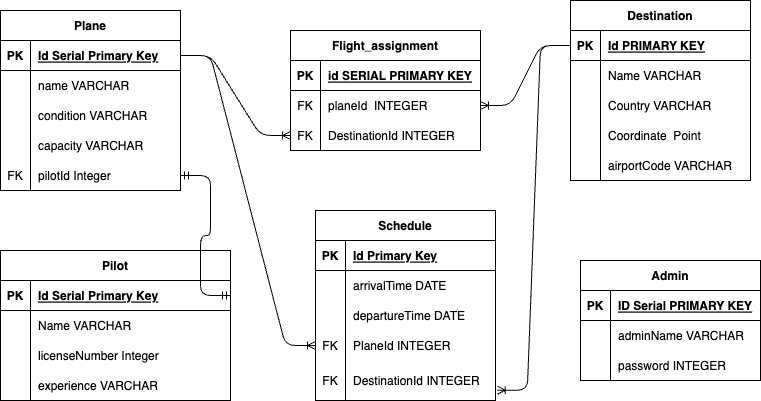

The diagram above was exported from draw.io. Its source (the exported page's mxGraphModel, read from the mxfile embedded in the PNG):
<mxGraphModel dx="264" dy="196" grid="1" gridSize="10" guides="1" tooltips="1" connect="1" arrows="1" fold="1" page="1" pageScale="1" pageWidth="850" pageHeight="1100" math="0" shadow="0">
  <root>
    <mxCell id="0" />
    <mxCell id="1" parent="0" />
    <mxCell id="2" value="Plane" style="shape=table;startSize=30;container=1;collapsible=1;childLayout=tableLayout;fixedRows=1;rowLines=0;fontStyle=1;align=center;resizeLast=1;" parent="1" vertex="1">
      <mxGeometry x="20" y="30" width="180" height="180" as="geometry" />
    </mxCell>
    <mxCell id="3" value="" style="shape=tableRow;horizontal=0;startSize=0;swimlaneHead=0;swimlaneBody=0;fillColor=none;collapsible=0;dropTarget=0;points=[[0,0.5],[1,0.5]];portConstraint=eastwest;top=0;left=0;right=0;bottom=1;" parent="2" vertex="1">
      <mxGeometry y="30" width="180" height="30" as="geometry" />
    </mxCell>
    <mxCell id="4" value="PK" style="shape=partialRectangle;connectable=0;fillColor=none;top=0;left=0;bottom=0;right=0;fontStyle=1;overflow=hidden;" parent="3" vertex="1">
      <mxGeometry width="30" height="30" as="geometry">
        <mxRectangle width="30" height="30" as="alternateBounds" />
      </mxGeometry>
    </mxCell>
    <mxCell id="5" value="Id Serial Primary Key" style="shape=partialRectangle;connectable=0;fillColor=none;top=0;left=0;bottom=0;right=0;align=left;spacingLeft=6;fontStyle=5;overflow=hidden;" parent="3" vertex="1">
      <mxGeometry x="30" width="150" height="30" as="geometry">
        <mxRectangle width="150" height="30" as="alternateBounds" />
      </mxGeometry>
    </mxCell>
    <mxCell id="6" value="" style="shape=tableRow;horizontal=0;startSize=0;swimlaneHead=0;swimlaneBody=0;fillColor=none;collapsible=0;dropTarget=0;points=[[0,0.5],[1,0.5]];portConstraint=eastwest;top=0;left=0;right=0;bottom=0;" parent="2" vertex="1">
      <mxGeometry y="60" width="180" height="30" as="geometry" />
    </mxCell>
    <mxCell id="7" value="" style="shape=partialRectangle;connectable=0;fillColor=none;top=0;left=0;bottom=0;right=0;editable=1;overflow=hidden;" parent="6" vertex="1">
      <mxGeometry width="30" height="30" as="geometry">
        <mxRectangle width="30" height="30" as="alternateBounds" />
      </mxGeometry>
    </mxCell>
    <mxCell id="8" value="name VARCHAR" style="shape=partialRectangle;connectable=0;fillColor=none;top=0;left=0;bottom=0;right=0;align=left;spacingLeft=6;overflow=hidden;" parent="6" vertex="1">
      <mxGeometry x="30" width="150" height="30" as="geometry">
        <mxRectangle width="150" height="30" as="alternateBounds" />
      </mxGeometry>
    </mxCell>
    <mxCell id="9" value="" style="shape=tableRow;horizontal=0;startSize=0;swimlaneHead=0;swimlaneBody=0;fillColor=none;collapsible=0;dropTarget=0;points=[[0,0.5],[1,0.5]];portConstraint=eastwest;top=0;left=0;right=0;bottom=0;" parent="2" vertex="1">
      <mxGeometry y="90" width="180" height="30" as="geometry" />
    </mxCell>
    <mxCell id="10" value="" style="shape=partialRectangle;connectable=0;fillColor=none;top=0;left=0;bottom=0;right=0;editable=1;overflow=hidden;" parent="9" vertex="1">
      <mxGeometry width="30" height="30" as="geometry">
        <mxRectangle width="30" height="30" as="alternateBounds" />
      </mxGeometry>
    </mxCell>
    <mxCell id="11" value="condition VARCHAR" style="shape=partialRectangle;connectable=0;fillColor=none;top=0;left=0;bottom=0;right=0;align=left;spacingLeft=6;overflow=hidden;" parent="9" vertex="1">
      <mxGeometry x="30" width="150" height="30" as="geometry">
        <mxRectangle width="150" height="30" as="alternateBounds" />
      </mxGeometry>
    </mxCell>
    <mxCell id="12" value="" style="shape=tableRow;horizontal=0;startSize=0;swimlaneHead=0;swimlaneBody=0;fillColor=none;collapsible=0;dropTarget=0;points=[[0,0.5],[1,0.5]];portConstraint=eastwest;top=0;left=0;right=0;bottom=0;" parent="2" vertex="1">
      <mxGeometry y="120" width="180" height="30" as="geometry" />
    </mxCell>
    <mxCell id="13" value="" style="shape=partialRectangle;connectable=0;fillColor=none;top=0;left=0;bottom=0;right=0;editable=1;overflow=hidden;" parent="12" vertex="1">
      <mxGeometry width="30" height="30" as="geometry">
        <mxRectangle width="30" height="30" as="alternateBounds" />
      </mxGeometry>
    </mxCell>
    <mxCell id="14" value="capacity VARCHAR" style="shape=partialRectangle;connectable=0;fillColor=none;top=0;left=0;bottom=0;right=0;align=left;spacingLeft=6;overflow=hidden;" parent="12" vertex="1">
      <mxGeometry x="30" width="150" height="30" as="geometry">
        <mxRectangle width="150" height="30" as="alternateBounds" />
      </mxGeometry>
    </mxCell>
    <mxCell id="28" style="shape=tableRow;horizontal=0;startSize=0;swimlaneHead=0;swimlaneBody=0;fillColor=none;collapsible=0;dropTarget=0;points=[[0,0.5],[1,0.5]];portConstraint=eastwest;top=0;left=0;right=0;bottom=0;" parent="2" vertex="1">
      <mxGeometry y="150" width="180" height="30" as="geometry" />
    </mxCell>
    <mxCell id="29" value="FK" style="shape=partialRectangle;connectable=0;fillColor=none;top=0;left=0;bottom=0;right=0;editable=1;overflow=hidden;" parent="28" vertex="1">
      <mxGeometry width="30" height="30" as="geometry">
        <mxRectangle width="30" height="30" as="alternateBounds" />
      </mxGeometry>
    </mxCell>
    <mxCell id="30" value="pilotId Integer" style="shape=partialRectangle;connectable=0;fillColor=none;top=0;left=0;bottom=0;right=0;align=left;spacingLeft=6;overflow=hidden;" parent="28" vertex="1">
      <mxGeometry x="30" width="150" height="30" as="geometry">
        <mxRectangle width="150" height="30" as="alternateBounds" />
      </mxGeometry>
    </mxCell>
    <mxCell id="15" value="Destination" style="shape=table;startSize=30;container=1;collapsible=1;childLayout=tableLayout;fixedRows=1;rowLines=0;fontStyle=1;align=center;resizeLast=1;" parent="1" vertex="1">
      <mxGeometry x="590" y="20" width="180" height="180" as="geometry" />
    </mxCell>
    <mxCell id="16" value="" style="shape=tableRow;horizontal=0;startSize=0;swimlaneHead=0;swimlaneBody=0;fillColor=none;collapsible=0;dropTarget=0;points=[[0,0.5],[1,0.5]];portConstraint=eastwest;top=0;left=0;right=0;bottom=1;" parent="15" vertex="1">
      <mxGeometry y="30" width="180" height="30" as="geometry" />
    </mxCell>
    <mxCell id="17" value="PK" style="shape=partialRectangle;connectable=0;fillColor=none;top=0;left=0;bottom=0;right=0;fontStyle=1;overflow=hidden;" parent="16" vertex="1">
      <mxGeometry width="30" height="30" as="geometry">
        <mxRectangle width="30" height="30" as="alternateBounds" />
      </mxGeometry>
    </mxCell>
    <mxCell id="18" value="Id PRIMARY KEY" style="shape=partialRectangle;connectable=0;fillColor=none;top=0;left=0;bottom=0;right=0;align=left;spacingLeft=6;fontStyle=5;overflow=hidden;" parent="16" vertex="1">
      <mxGeometry x="30" width="150" height="30" as="geometry">
        <mxRectangle width="150" height="30" as="alternateBounds" />
      </mxGeometry>
    </mxCell>
    <mxCell id="19" value="" style="shape=tableRow;horizontal=0;startSize=0;swimlaneHead=0;swimlaneBody=0;fillColor=none;collapsible=0;dropTarget=0;points=[[0,0.5],[1,0.5]];portConstraint=eastwest;top=0;left=0;right=0;bottom=0;" parent="15" vertex="1">
      <mxGeometry y="60" width="180" height="30" as="geometry" />
    </mxCell>
    <mxCell id="20" value="" style="shape=partialRectangle;connectable=0;fillColor=none;top=0;left=0;bottom=0;right=0;editable=1;overflow=hidden;" parent="19" vertex="1">
      <mxGeometry width="30" height="30" as="geometry">
        <mxRectangle width="30" height="30" as="alternateBounds" />
      </mxGeometry>
    </mxCell>
    <mxCell id="21" value="Name VARCHAR" style="shape=partialRectangle;connectable=0;fillColor=none;top=0;left=0;bottom=0;right=0;align=left;spacingLeft=6;overflow=hidden;" parent="19" vertex="1">
      <mxGeometry x="30" width="150" height="30" as="geometry">
        <mxRectangle width="150" height="30" as="alternateBounds" />
      </mxGeometry>
    </mxCell>
    <mxCell id="22" value="" style="shape=tableRow;horizontal=0;startSize=0;swimlaneHead=0;swimlaneBody=0;fillColor=none;collapsible=0;dropTarget=0;points=[[0,0.5],[1,0.5]];portConstraint=eastwest;top=0;left=0;right=0;bottom=0;" parent="15" vertex="1">
      <mxGeometry y="90" width="180" height="30" as="geometry" />
    </mxCell>
    <mxCell id="23" value="" style="shape=partialRectangle;connectable=0;fillColor=none;top=0;left=0;bottom=0;right=0;editable=1;overflow=hidden;" parent="22" vertex="1">
      <mxGeometry width="30" height="30" as="geometry">
        <mxRectangle width="30" height="30" as="alternateBounds" />
      </mxGeometry>
    </mxCell>
    <mxCell id="24" value="Country VARCHAR" style="shape=partialRectangle;connectable=0;fillColor=none;top=0;left=0;bottom=0;right=0;align=left;spacingLeft=6;overflow=hidden;" parent="22" vertex="1">
      <mxGeometry x="30" width="150" height="30" as="geometry">
        <mxRectangle width="150" height="30" as="alternateBounds" />
      </mxGeometry>
    </mxCell>
    <mxCell id="25" value="" style="shape=tableRow;horizontal=0;startSize=0;swimlaneHead=0;swimlaneBody=0;fillColor=none;collapsible=0;dropTarget=0;points=[[0,0.5],[1,0.5]];portConstraint=eastwest;top=0;left=0;right=0;bottom=0;" parent="15" vertex="1">
      <mxGeometry y="120" width="180" height="30" as="geometry" />
    </mxCell>
    <mxCell id="26" value="" style="shape=partialRectangle;connectable=0;fillColor=none;top=0;left=0;bottom=0;right=0;editable=1;overflow=hidden;" parent="25" vertex="1">
      <mxGeometry width="30" height="30" as="geometry">
        <mxRectangle width="30" height="30" as="alternateBounds" />
      </mxGeometry>
    </mxCell>
    <mxCell id="27" value="Coordinate  Point" style="shape=partialRectangle;connectable=0;fillColor=none;top=0;left=0;bottom=0;right=0;align=left;spacingLeft=6;overflow=hidden;" parent="25" vertex="1">
      <mxGeometry x="30" width="150" height="30" as="geometry">
        <mxRectangle width="150" height="30" as="alternateBounds" />
      </mxGeometry>
    </mxCell>
    <mxCell id="31" style="shape=tableRow;horizontal=0;startSize=0;swimlaneHead=0;swimlaneBody=0;fillColor=none;collapsible=0;dropTarget=0;points=[[0,0.5],[1,0.5]];portConstraint=eastwest;top=0;left=0;right=0;bottom=0;" parent="15" vertex="1">
      <mxGeometry y="150" width="180" height="30" as="geometry" />
    </mxCell>
    <mxCell id="32" style="shape=partialRectangle;connectable=0;fillColor=none;top=0;left=0;bottom=0;right=0;editable=1;overflow=hidden;" parent="31" vertex="1">
      <mxGeometry width="30" height="30" as="geometry">
        <mxRectangle width="30" height="30" as="alternateBounds" />
      </mxGeometry>
    </mxCell>
    <mxCell id="33" value="airportCode VARCHAR" style="shape=partialRectangle;connectable=0;fillColor=none;top=0;left=0;bottom=0;right=0;align=left;spacingLeft=6;overflow=hidden;" parent="31" vertex="1">
      <mxGeometry x="30" width="150" height="30" as="geometry">
        <mxRectangle width="150" height="30" as="alternateBounds" />
      </mxGeometry>
    </mxCell>
    <mxCell id="37" value="Flight_assignment" style="shape=table;startSize=30;container=1;collapsible=1;childLayout=tableLayout;fixedRows=1;rowLines=0;fontStyle=1;align=center;resizeLast=1;" parent="1" vertex="1">
      <mxGeometry x="310" y="50" width="190" height="120" as="geometry" />
    </mxCell>
    <mxCell id="38" value="" style="shape=tableRow;horizontal=0;startSize=0;swimlaneHead=0;swimlaneBody=0;fillColor=none;collapsible=0;dropTarget=0;points=[[0,0.5],[1,0.5]];portConstraint=eastwest;top=0;left=0;right=0;bottom=1;" parent="37" vertex="1">
      <mxGeometry y="30" width="190" height="30" as="geometry" />
    </mxCell>
    <mxCell id="39" value="PK" style="shape=partialRectangle;connectable=0;fillColor=none;top=0;left=0;bottom=0;right=0;fontStyle=1;overflow=hidden;" parent="38" vertex="1">
      <mxGeometry width="30" height="30" as="geometry">
        <mxRectangle width="30" height="30" as="alternateBounds" />
      </mxGeometry>
    </mxCell>
    <mxCell id="40" value="id SERIAL PRIMARY KEY" style="shape=partialRectangle;connectable=0;fillColor=none;top=0;left=0;bottom=0;right=0;align=left;spacingLeft=6;fontStyle=5;overflow=hidden;" parent="38" vertex="1">
      <mxGeometry x="30" width="160" height="30" as="geometry">
        <mxRectangle width="160" height="30" as="alternateBounds" />
      </mxGeometry>
    </mxCell>
    <mxCell id="41" value="" style="shape=tableRow;horizontal=0;startSize=0;swimlaneHead=0;swimlaneBody=0;fillColor=none;collapsible=0;dropTarget=0;points=[[0,0.5],[1,0.5]];portConstraint=eastwest;top=0;left=0;right=0;bottom=0;" parent="37" vertex="1">
      <mxGeometry y="60" width="190" height="30" as="geometry" />
    </mxCell>
    <mxCell id="42" value="FK" style="shape=partialRectangle;connectable=0;fillColor=none;top=0;left=0;bottom=0;right=0;editable=1;overflow=hidden;" parent="41" vertex="1">
      <mxGeometry width="30" height="30" as="geometry">
        <mxRectangle width="30" height="30" as="alternateBounds" />
      </mxGeometry>
    </mxCell>
    <mxCell id="43" value="planeId  INTEGER" style="shape=partialRectangle;connectable=0;fillColor=none;top=0;left=0;bottom=0;right=0;align=left;spacingLeft=6;overflow=hidden;" parent="41" vertex="1">
      <mxGeometry x="30" width="160" height="30" as="geometry">
        <mxRectangle width="160" height="30" as="alternateBounds" />
      </mxGeometry>
    </mxCell>
    <mxCell id="44" value="" style="shape=tableRow;horizontal=0;startSize=0;swimlaneHead=0;swimlaneBody=0;fillColor=none;collapsible=0;dropTarget=0;points=[[0,0.5],[1,0.5]];portConstraint=eastwest;top=0;left=0;right=0;bottom=0;" parent="37" vertex="1">
      <mxGeometry y="90" width="190" height="30" as="geometry" />
    </mxCell>
    <mxCell id="45" value="FK" style="shape=partialRectangle;connectable=0;fillColor=none;top=0;left=0;bottom=0;right=0;editable=1;overflow=hidden;" parent="44" vertex="1">
      <mxGeometry width="30" height="30" as="geometry">
        <mxRectangle width="30" height="30" as="alternateBounds" />
      </mxGeometry>
    </mxCell>
    <mxCell id="46" value="DestinationId INTEGER" style="shape=partialRectangle;connectable=0;fillColor=none;top=0;left=0;bottom=0;right=0;align=left;spacingLeft=6;overflow=hidden;" parent="44" vertex="1">
      <mxGeometry x="30" width="160" height="30" as="geometry">
        <mxRectangle width="160" height="30" as="alternateBounds" />
      </mxGeometry>
    </mxCell>
    <mxCell id="50" value="" style="edgeStyle=entityRelationEdgeStyle;fontSize=12;html=1;endArrow=ERoneToMany;exitX=1;exitY=0.5;exitDx=0;exitDy=0;entryX=0;entryY=0.5;entryDx=0;entryDy=0;" parent="1" source="3" target="44" edge="1">
      <mxGeometry width="100" height="100" relative="1" as="geometry">
        <mxPoint x="290" y="310" as="sourcePoint" />
        <mxPoint x="390" y="210" as="targetPoint" />
      </mxGeometry>
    </mxCell>
    <mxCell id="51" value="" style="edgeStyle=entityRelationEdgeStyle;fontSize=12;html=1;endArrow=ERoneToMany;exitX=0;exitY=0.5;exitDx=0;exitDy=0;entryX=1;entryY=0.5;entryDx=0;entryDy=0;" parent="1" source="16" target="41" edge="1">
      <mxGeometry width="100" height="100" relative="1" as="geometry">
        <mxPoint x="300" y="310" as="sourcePoint" />
        <mxPoint x="400" y="210" as="targetPoint" />
      </mxGeometry>
    </mxCell>
    <mxCell id="52" value="Pilot" style="shape=table;startSize=30;container=1;collapsible=1;childLayout=tableLayout;fixedRows=1;rowLines=0;fontStyle=1;align=center;resizeLast=1;" parent="1" vertex="1">
      <mxGeometry x="20" y="270" width="230" height="150" as="geometry" />
    </mxCell>
    <mxCell id="53" value="" style="shape=tableRow;horizontal=0;startSize=0;swimlaneHead=0;swimlaneBody=0;fillColor=none;collapsible=0;dropTarget=0;points=[[0,0.5],[1,0.5]];portConstraint=eastwest;top=0;left=0;right=0;bottom=1;" parent="52" vertex="1">
      <mxGeometry y="30" width="230" height="30" as="geometry" />
    </mxCell>
    <mxCell id="54" value="PK" style="shape=partialRectangle;connectable=0;fillColor=none;top=0;left=0;bottom=0;right=0;fontStyle=1;overflow=hidden;" parent="53" vertex="1">
      <mxGeometry width="30" height="30" as="geometry">
        <mxRectangle width="30" height="30" as="alternateBounds" />
      </mxGeometry>
    </mxCell>
    <mxCell id="55" value="Id Serial Primary Key" style="shape=partialRectangle;connectable=0;fillColor=none;top=0;left=0;bottom=0;right=0;align=left;spacingLeft=6;fontStyle=5;overflow=hidden;" parent="53" vertex="1">
      <mxGeometry x="30" width="200" height="30" as="geometry">
        <mxRectangle width="200" height="30" as="alternateBounds" />
      </mxGeometry>
    </mxCell>
    <mxCell id="56" value="" style="shape=tableRow;horizontal=0;startSize=0;swimlaneHead=0;swimlaneBody=0;fillColor=none;collapsible=0;dropTarget=0;points=[[0,0.5],[1,0.5]];portConstraint=eastwest;top=0;left=0;right=0;bottom=0;" parent="52" vertex="1">
      <mxGeometry y="60" width="230" height="30" as="geometry" />
    </mxCell>
    <mxCell id="57" value="" style="shape=partialRectangle;connectable=0;fillColor=none;top=0;left=0;bottom=0;right=0;editable=1;overflow=hidden;" parent="56" vertex="1">
      <mxGeometry width="30" height="30" as="geometry">
        <mxRectangle width="30" height="30" as="alternateBounds" />
      </mxGeometry>
    </mxCell>
    <mxCell id="58" value="Name VARCHAR" style="shape=partialRectangle;connectable=0;fillColor=none;top=0;left=0;bottom=0;right=0;align=left;spacingLeft=6;overflow=hidden;" parent="56" vertex="1">
      <mxGeometry x="30" width="200" height="30" as="geometry">
        <mxRectangle width="200" height="30" as="alternateBounds" />
      </mxGeometry>
    </mxCell>
    <mxCell id="59" value="" style="shape=tableRow;horizontal=0;startSize=0;swimlaneHead=0;swimlaneBody=0;fillColor=none;collapsible=0;dropTarget=0;points=[[0,0.5],[1,0.5]];portConstraint=eastwest;top=0;left=0;right=0;bottom=0;" parent="52" vertex="1">
      <mxGeometry y="90" width="230" height="30" as="geometry" />
    </mxCell>
    <mxCell id="60" value="" style="shape=partialRectangle;connectable=0;fillColor=none;top=0;left=0;bottom=0;right=0;editable=1;overflow=hidden;" parent="59" vertex="1">
      <mxGeometry width="30" height="30" as="geometry">
        <mxRectangle width="30" height="30" as="alternateBounds" />
      </mxGeometry>
    </mxCell>
    <mxCell id="61" value="licenseNumber Integer" style="shape=partialRectangle;connectable=0;fillColor=none;top=0;left=0;bottom=0;right=0;align=left;spacingLeft=6;overflow=hidden;" parent="59" vertex="1">
      <mxGeometry x="30" width="200" height="30" as="geometry">
        <mxRectangle width="200" height="30" as="alternateBounds" />
      </mxGeometry>
    </mxCell>
    <mxCell id="62" value="" style="shape=tableRow;horizontal=0;startSize=0;swimlaneHead=0;swimlaneBody=0;fillColor=none;collapsible=0;dropTarget=0;points=[[0,0.5],[1,0.5]];portConstraint=eastwest;top=0;left=0;right=0;bottom=0;" parent="52" vertex="1">
      <mxGeometry y="120" width="230" height="30" as="geometry" />
    </mxCell>
    <mxCell id="63" value="" style="shape=partialRectangle;connectable=0;fillColor=none;top=0;left=0;bottom=0;right=0;editable=1;overflow=hidden;" parent="62" vertex="1">
      <mxGeometry width="30" height="30" as="geometry">
        <mxRectangle width="30" height="30" as="alternateBounds" />
      </mxGeometry>
    </mxCell>
    <mxCell id="64" value="experience VARCHAR" style="shape=partialRectangle;connectable=0;fillColor=none;top=0;left=0;bottom=0;right=0;align=left;spacingLeft=6;overflow=hidden;" parent="62" vertex="1">
      <mxGeometry x="30" width="200" height="30" as="geometry">
        <mxRectangle width="200" height="30" as="alternateBounds" />
      </mxGeometry>
    </mxCell>
    <mxCell id="65" value="" style="edgeStyle=entityRelationEdgeStyle;fontSize=12;html=1;endArrow=ERmandOne;startArrow=ERmandOne;exitX=1;exitY=0.5;exitDx=0;exitDy=0;entryX=1;entryY=0.5;entryDx=0;entryDy=0;" parent="1" source="53" target="28" edge="1">
      <mxGeometry width="100" height="100" relative="1" as="geometry">
        <mxPoint x="260" y="290" as="sourcePoint" />
        <mxPoint x="360" y="190" as="targetPoint" />
      </mxGeometry>
    </mxCell>
    <mxCell id="66" value="Schedule" style="shape=table;startSize=30;container=1;collapsible=1;childLayout=tableLayout;fixedRows=1;rowLines=0;fontStyle=1;align=center;resizeLast=1;" parent="1" vertex="1">
      <mxGeometry x="335" y="230" width="180" height="190" as="geometry" />
    </mxCell>
    <mxCell id="67" value="" style="shape=tableRow;horizontal=0;startSize=0;swimlaneHead=0;swimlaneBody=0;fillColor=none;collapsible=0;dropTarget=0;points=[[0,0.5],[1,0.5]];portConstraint=eastwest;top=0;left=0;right=0;bottom=1;" parent="66" vertex="1">
      <mxGeometry y="30" width="180" height="30" as="geometry" />
    </mxCell>
    <mxCell id="68" value="PK" style="shape=partialRectangle;connectable=0;fillColor=none;top=0;left=0;bottom=0;right=0;fontStyle=1;overflow=hidden;" parent="67" vertex="1">
      <mxGeometry width="30" height="30" as="geometry">
        <mxRectangle width="30" height="30" as="alternateBounds" />
      </mxGeometry>
    </mxCell>
    <mxCell id="69" value="Id Primary Key" style="shape=partialRectangle;connectable=0;fillColor=none;top=0;left=0;bottom=0;right=0;align=left;spacingLeft=6;fontStyle=5;overflow=hidden;" parent="67" vertex="1">
      <mxGeometry x="30" width="150" height="30" as="geometry">
        <mxRectangle width="150" height="30" as="alternateBounds" />
      </mxGeometry>
    </mxCell>
    <mxCell id="70" value="" style="shape=tableRow;horizontal=0;startSize=0;swimlaneHead=0;swimlaneBody=0;fillColor=none;collapsible=0;dropTarget=0;points=[[0,0.5],[1,0.5]];portConstraint=eastwest;top=0;left=0;right=0;bottom=0;" parent="66" vertex="1">
      <mxGeometry y="60" width="180" height="30" as="geometry" />
    </mxCell>
    <mxCell id="71" value="" style="shape=partialRectangle;connectable=0;fillColor=none;top=0;left=0;bottom=0;right=0;editable=1;overflow=hidden;" parent="70" vertex="1">
      <mxGeometry width="30" height="30" as="geometry">
        <mxRectangle width="30" height="30" as="alternateBounds" />
      </mxGeometry>
    </mxCell>
    <mxCell id="72" value="arrivalTime DATE" style="shape=partialRectangle;connectable=0;fillColor=none;top=0;left=0;bottom=0;right=0;align=left;spacingLeft=6;overflow=hidden;" parent="70" vertex="1">
      <mxGeometry x="30" width="150" height="30" as="geometry">
        <mxRectangle width="150" height="30" as="alternateBounds" />
      </mxGeometry>
    </mxCell>
    <mxCell id="73" value="" style="shape=tableRow;horizontal=0;startSize=0;swimlaneHead=0;swimlaneBody=0;fillColor=none;collapsible=0;dropTarget=0;points=[[0,0.5],[1,0.5]];portConstraint=eastwest;top=0;left=0;right=0;bottom=0;" parent="66" vertex="1">
      <mxGeometry y="90" width="180" height="30" as="geometry" />
    </mxCell>
    <mxCell id="74" value="" style="shape=partialRectangle;connectable=0;fillColor=none;top=0;left=0;bottom=0;right=0;editable=1;overflow=hidden;" parent="73" vertex="1">
      <mxGeometry width="30" height="30" as="geometry">
        <mxRectangle width="30" height="30" as="alternateBounds" />
      </mxGeometry>
    </mxCell>
    <mxCell id="75" value="departureTime DATE" style="shape=partialRectangle;connectable=0;fillColor=none;top=0;left=0;bottom=0;right=0;align=left;spacingLeft=6;overflow=hidden;" parent="73" vertex="1">
      <mxGeometry x="30" width="150" height="30" as="geometry">
        <mxRectangle width="150" height="30" as="alternateBounds" />
      </mxGeometry>
    </mxCell>
    <mxCell id="76" value="" style="shape=tableRow;horizontal=0;startSize=0;swimlaneHead=0;swimlaneBody=0;fillColor=none;collapsible=0;dropTarget=0;points=[[0,0.5],[1,0.5]];portConstraint=eastwest;top=0;left=0;right=0;bottom=0;" parent="66" vertex="1">
      <mxGeometry y="120" width="180" height="30" as="geometry" />
    </mxCell>
    <mxCell id="77" value="FK" style="shape=partialRectangle;connectable=0;fillColor=none;top=0;left=0;bottom=0;right=0;editable=1;overflow=hidden;" parent="76" vertex="1">
      <mxGeometry width="30" height="30" as="geometry">
        <mxRectangle width="30" height="30" as="alternateBounds" />
      </mxGeometry>
    </mxCell>
    <mxCell id="78" value="PlaneId INTEGER" style="shape=partialRectangle;connectable=0;fillColor=none;top=0;left=0;bottom=0;right=0;align=left;spacingLeft=6;overflow=hidden;" parent="76" vertex="1">
      <mxGeometry x="30" width="150" height="30" as="geometry">
        <mxRectangle width="150" height="30" as="alternateBounds" />
      </mxGeometry>
    </mxCell>
    <mxCell id="79" style="shape=tableRow;horizontal=0;startSize=0;swimlaneHead=0;swimlaneBody=0;fillColor=none;collapsible=0;dropTarget=0;points=[[0,0.5],[1,0.5]];portConstraint=eastwest;top=0;left=0;right=0;bottom=0;" parent="66" vertex="1">
      <mxGeometry y="150" width="180" height="40" as="geometry" />
    </mxCell>
    <mxCell id="80" value="FK" style="shape=partialRectangle;connectable=0;fillColor=none;top=0;left=0;bottom=0;right=0;editable=1;overflow=hidden;" parent="79" vertex="1">
      <mxGeometry width="30" height="40" as="geometry">
        <mxRectangle width="30" height="40" as="alternateBounds" />
      </mxGeometry>
    </mxCell>
    <mxCell id="81" value="DestinationId INTEGER" style="shape=partialRectangle;connectable=0;fillColor=none;top=0;left=0;bottom=0;right=0;align=left;spacingLeft=6;overflow=hidden;" parent="79" vertex="1">
      <mxGeometry x="30" width="150" height="40" as="geometry">
        <mxRectangle width="150" height="40" as="alternateBounds" />
      </mxGeometry>
    </mxCell>
    <mxCell id="82" value="" style="edgeStyle=entityRelationEdgeStyle;fontSize=12;html=1;endArrow=ERoneToMany;exitX=1;exitY=0.5;exitDx=0;exitDy=0;entryX=0;entryY=0.5;entryDx=0;entryDy=0;" parent="1" source="3" target="76" edge="1">
      <mxGeometry width="100" height="100" relative="1" as="geometry">
        <mxPoint x="290" y="260" as="sourcePoint" />
        <mxPoint x="390" y="160" as="targetPoint" />
      </mxGeometry>
    </mxCell>
    <mxCell id="83" value="" style="edgeStyle=entityRelationEdgeStyle;fontSize=12;html=1;endArrow=ERoneToMany;entryX=1.01;entryY=0.744;entryDx=0;entryDy=0;entryPerimeter=0;" parent="1" source="16" target="79" edge="1">
      <mxGeometry width="100" height="100" relative="1" as="geometry">
        <mxPoint x="455" y="110" as="sourcePoint" />
        <mxPoint x="590" y="400" as="targetPoint" />
      </mxGeometry>
    </mxCell>
    <mxCell id="84" value="Admin" style="shape=table;startSize=30;container=1;collapsible=1;childLayout=tableLayout;fixedRows=1;rowLines=0;fontStyle=1;align=center;resizeLast=1;" vertex="1" parent="1">
      <mxGeometry x="600" y="280" width="180" height="120" as="geometry" />
    </mxCell>
    <mxCell id="85" value="" style="shape=tableRow;horizontal=0;startSize=0;swimlaneHead=0;swimlaneBody=0;fillColor=none;collapsible=0;dropTarget=0;points=[[0,0.5],[1,0.5]];portConstraint=eastwest;top=0;left=0;right=0;bottom=1;" vertex="1" parent="84">
      <mxGeometry y="30" width="180" height="30" as="geometry" />
    </mxCell>
    <mxCell id="86" value="PK" style="shape=partialRectangle;connectable=0;fillColor=none;top=0;left=0;bottom=0;right=0;fontStyle=1;overflow=hidden;" vertex="1" parent="85">
      <mxGeometry width="30" height="30" as="geometry">
        <mxRectangle width="30" height="30" as="alternateBounds" />
      </mxGeometry>
    </mxCell>
    <mxCell id="87" value="ID Serial PRIMARY KEY" style="shape=partialRectangle;connectable=0;fillColor=none;top=0;left=0;bottom=0;right=0;align=left;spacingLeft=6;fontStyle=5;overflow=hidden;" vertex="1" parent="85">
      <mxGeometry x="30" width="150" height="30" as="geometry">
        <mxRectangle width="150" height="30" as="alternateBounds" />
      </mxGeometry>
    </mxCell>
    <mxCell id="88" value="" style="shape=tableRow;horizontal=0;startSize=0;swimlaneHead=0;swimlaneBody=0;fillColor=none;collapsible=0;dropTarget=0;points=[[0,0.5],[1,0.5]];portConstraint=eastwest;top=0;left=0;right=0;bottom=0;" vertex="1" parent="84">
      <mxGeometry y="60" width="180" height="30" as="geometry" />
    </mxCell>
    <mxCell id="89" value="" style="shape=partialRectangle;connectable=0;fillColor=none;top=0;left=0;bottom=0;right=0;editable=1;overflow=hidden;" vertex="1" parent="88">
      <mxGeometry width="30" height="30" as="geometry">
        <mxRectangle width="30" height="30" as="alternateBounds" />
      </mxGeometry>
    </mxCell>
    <mxCell id="90" value="adminName VARCHAR" style="shape=partialRectangle;connectable=0;fillColor=none;top=0;left=0;bottom=0;right=0;align=left;spacingLeft=6;overflow=hidden;" vertex="1" parent="88">
      <mxGeometry x="30" width="150" height="30" as="geometry">
        <mxRectangle width="150" height="30" as="alternateBounds" />
      </mxGeometry>
    </mxCell>
    <mxCell id="91" value="" style="shape=tableRow;horizontal=0;startSize=0;swimlaneHead=0;swimlaneBody=0;fillColor=none;collapsible=0;dropTarget=0;points=[[0,0.5],[1,0.5]];portConstraint=eastwest;top=0;left=0;right=0;bottom=0;" vertex="1" parent="84">
      <mxGeometry y="90" width="180" height="30" as="geometry" />
    </mxCell>
    <mxCell id="92" value="" style="shape=partialRectangle;connectable=0;fillColor=none;top=0;left=0;bottom=0;right=0;editable=1;overflow=hidden;" vertex="1" parent="91">
      <mxGeometry width="30" height="30" as="geometry">
        <mxRectangle width="30" height="30" as="alternateBounds" />
      </mxGeometry>
    </mxCell>
    <mxCell id="93" value="password INTEGER" style="shape=partialRectangle;connectable=0;fillColor=none;top=0;left=0;bottom=0;right=0;align=left;spacingLeft=6;overflow=hidden;" vertex="1" parent="91">
      <mxGeometry x="30" width="150" height="30" as="geometry">
        <mxRectangle width="150" height="30" as="alternateBounds" />
      </mxGeometry>
    </mxCell>
  </root>
</mxGraphModel>